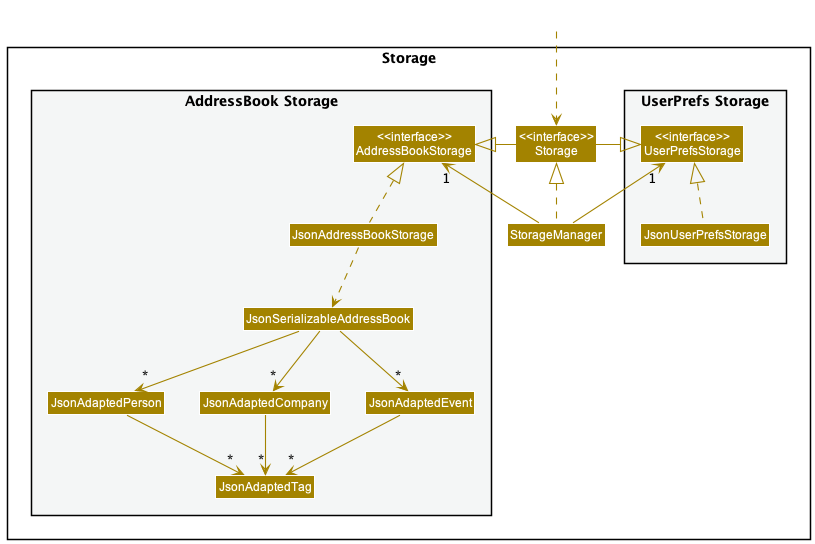

The diagram above was rendered by PlantUML. Its source (embedded in the PNG):
@startuml
!include style.puml
skinparam arrowThickness 1.1
skinparam arrowColor STORAGE_COLOR
skinparam classBackgroundColor STORAGE_COLOR

package Storage{

package "UserPrefs Storage" #F4F6F6{
Class "<<interface>>\nUserPrefsStorage" as UserPrefsStorage
Class JsonUserPrefsStorage
}

Class "<<interface>>\nStorage" as Storage
Class StorageManager

package "AddressBook Storage" #F4F6F6{
Class "<<interface>>\nAddressBookStorage" as AddressBookStorage
Class JsonAddressBookStorage
Class JsonSerializableAddressBook
Class JsonAdaptedPerson
Class JsonAdaptedCompany
Class JsonAdaptedEvent
Class JsonAdaptedTag
}

}

Class HiddenOutside #FFFFFF
HiddenOutside ..> Storage

StorageManager .up.|> Storage
StorageManager -up-> "1" UserPrefsStorage
StorageManager -up-> "1" AddressBookStorage

Storage -left-|> UserPrefsStorage
Storage -right-|> AddressBookStorage

JsonUserPrefsStorage .up.|> UserPrefsStorage
JsonAddressBookStorage .up.|> AddressBookStorage
JsonAddressBookStorage ..> JsonSerializableAddressBook
JsonSerializableAddressBook --> "*" JsonAdaptedPerson
JsonSerializableAddressBook --> "*" JsonAdaptedEvent
JsonSerializableAddressBook --> "*" JsonAdaptedCompany
JsonAdaptedPerson --> "*" JsonAdaptedTag
JsonAdaptedCompany --> "*" JsonAdaptedTag
JsonAdaptedEvent --> "*" JsonAdaptedTag

@enduml